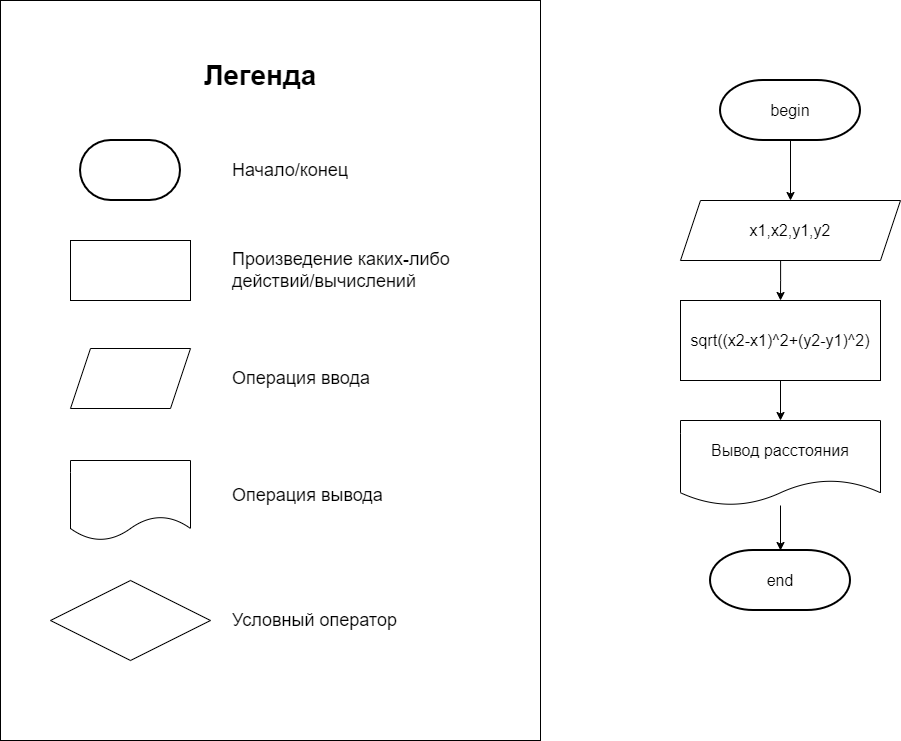

The diagram above was exported from draw.io. Its source (the exported page's mxGraphModel, read from the mxfile embedded in the PNG):
<mxGraphModel dx="1378" dy="796" grid="1" gridSize="10" guides="1" tooltips="1" connect="1" arrows="1" fold="1" page="1" pageScale="1" pageWidth="827" pageHeight="1169" math="0" shadow="0">
  <root>
    <mxCell id="0" />
    <mxCell id="1" parent="0" />
    <mxCell id="SkQSyA1NsL6N3PjzXSS--1" value="" style="rounded=0;whiteSpace=wrap;html=1;" parent="1" vertex="1">
      <mxGeometry x="110" y="170" width="540" height="740" as="geometry" />
    </mxCell>
    <mxCell id="SkQSyA1NsL6N3PjzXSS--2" value="" style="group" parent="1" vertex="1" connectable="0">
      <mxGeometry x="160" y="310" width="460" height="520" as="geometry" />
    </mxCell>
    <mxCell id="SkQSyA1NsL6N3PjzXSS--3" value="" style="rounded=0;whiteSpace=wrap;html=1;" parent="SkQSyA1NsL6N3PjzXSS--2" vertex="1">
      <mxGeometry x="20" y="100" width="120" height="60" as="geometry" />
    </mxCell>
    <mxCell id="SkQSyA1NsL6N3PjzXSS--4" value="&lt;span style=&quot;color: rgba(0, 0, 0, 0); font-family: monospace; font-size: 0px; text-align: start; text-wrap-mode: nowrap;&quot;&gt;%3CmxGraphModel%3E%3Croot%3E%3CmxCell%20id%3D%220%22%2F%3E%3CmxCell%20id%3D%221%22%20parent%3D%220%22%2F%3E%3CmxCell%20id%3D%222%22%20value%3D%22%22%20style%3D%22group%22%20vertex%3D%221%22%20connectable%3D%220%22%20parent%3D%221%22%3E%3CmxGeometry%20x%3D%2290%22%20y%3D%22230%22%20width%3D%22460%22%20height%3D%22520%22%20as%3D%22geometry%22%2F%3E%3C%2FmxCell%3E%3CmxCell%20id%3D%223%22%20value%3D%22%22%20style%3D%22rounded%3D0%3BwhiteSpace%3Dwrap%3Bhtml%3D1%3B%22%20vertex%3D%221%22%20parent%3D%222%22%3E%3CmxGeometry%20x%3D%2220%22%20y%3D%22100%22%20width%3D%22120%22%20height%3D%2260%22%20as%3D%22geometry%22%2F%3E%3C%2FmxCell%3E%3CmxCell%20id%3D%224%22%20value%3D%22%22%20style%3D%22strokeWidth%3D2%3Bhtml%3D1%3Bshape%3Dmxgraph.flowchart.terminator%3BwhiteSpace%3Dwrap%3B%22%20vertex%3D%221%22%20parent%3D%222%22%3E%3CmxGeometry%20x%3D%2230%22%20width%3D%22100%22%20height%3D%2260%22%20as%3D%22geometry%22%2F%3E%3C%2FmxCell%3E%3CmxCell%20id%3D%225%22%20value%3D%22%22%20style%3D%22shape%3Dparallelogram%3Bperimeter%3DparallelogramPerimeter%3BwhiteSpace%3Dwrap%3Bhtml%3D1%3BfixedSize%3D1%3B%22%20vertex%3D%221%22%20parent%3D%222%22%3E%3CmxGeometry%20x%3D%2220%22%20y%3D%22208%22%20width%3D%22120%22%20height%3D%2260%22%20as%3D%22geometry%22%2F%3E%3C%2FmxCell%3E%3CmxCell%20id%3D%226%22%20value%3D%22%22%20style%3D%22shape%3Ddocument%3BwhiteSpace%3Dwrap%3Bhtml%3D1%3BboundedLbl%3D1%3B%22%20vertex%3D%221%22%20parent%3D%222%22%3E%3CmxGeometry%20x%3D%2220%22%20y%3D%22320%22%20width%3D%22120%22%20height%3D%2280%22%20as%3D%22geometry%22%2F%3E%3C%2FmxCell%3E%3CmxCell%20id%3D%227%22%20value%3D%22%22%20style%3D%22rhombus%3BwhiteSpace%3Dwrap%3Bhtml%3D1%3B%22%20vertex%3D%221%22%20parent%3D%222%22%3E%3CmxGeometry%20y%3D%22440%22%20width%3D%22160%22%20height%3D%2280%22%20as%3D%22geometry%22%2F%3E%3C%2FmxCell%3E%3CmxCell%20id%3D%228%22%20value%3D%22%26lt%3Bfont%26gt%3B%D0%9D%D0%B0%D1%87%D0%B0%D0%BB%D0%BE%2F%D0%BA%D0%BE%D0%BD%D0%B5%D1%86%26amp%3Bnbsp%3B%26lt%3B%2Ffont%26gt%3B%22%20style%3D%22text%3Bhtml%3D1%3Balign%3Dleft%3BverticalAlign%3Dmiddle%3BwhiteSpace%3Dwrap%3Brounded%3D0%3BfontSize%3D18%3B%22%20vertex%3D%221%22%20parent%3D%222%22%3E%3CmxGeometry%20x%3D%22180%22%20y%3D%2215%22%20width%3D%22180%22%20height%3D%2230%22%20as%3D%22geometry%22%2F%3E%3C%2FmxCell%3E%3CmxCell%20id%3D%229%22%20value%3D%22%26lt%3Bfont%26gt%3B%D0%9F%D1%80%D0%BE%D0%B8%D0%B7%D0%B2%D0%B5%D0%B4%D0%B5%D0%BD%D0%B8%D0%B5%20%D0%BA%D0%B0%D0%BA%D0%B8%D1%85-%D0%BB%D0%B8%D0%B1%D0%BE%20%D0%B4%D0%B5%D0%B9%D1%81%D1%82%D0%B2%D0%B8%D0%B9%2F%D0%B2%D1%8B%D1%87%D0%B8%D1%81%D0%BB%D0%B5%D0%BD%D0%B8%D0%B9%26lt%3B%2Ffont%26gt%3B%22%20style%3D%22text%3Bhtml%3D1%3Balign%3Dleft%3BverticalAlign%3Dmiddle%3BwhiteSpace%3Dwrap%3Brounded%3D0%3BfontSize%3D18%3B%22%20vertex%3D%221%22%20parent%3D%222%22%3E%3CmxGeometry%20x%3D%22180%22%20y%3D%22115%22%20width%3D%22280%22%20height%3D%2230%22%20as%3D%22geometry%22%2F%3E%3C%2FmxCell%3E%3CmxCell%20id%3D%2210%22%20value%3D%22%26lt%3Bfont%26gt%3B%D0%9E%D0%BF%D0%B5%D1%80%D0%B0%D1%86%D0%B8%D1%8F%20%D0%B2%D0%B2%D0%BE%D0%B4%D0%B0%26lt%3B%2Ffont%26gt%3B%22%20style%3D%22text%3Bhtml%3D1%3Balign%3Dleft%3BverticalAlign%3Dmiddle%3BwhiteSpace%3Dwrap%3Brounded%3D0%3BfontSize%3D18%3B%22%20vertex%3D%221%22%20parent%3D%222%22%3E%3CmxGeometry%20x%3D%22180%22%20y%3D%22223%22%20width%3D%22210%22%20height%3D%2230%22%20as%3D%22geometry%22%2F%3E%3C%2FmxCell%3E%3CmxCell%20id%3D%2211%22%20value%3D%22%26lt%3Bfont%26gt%3B%D0%9E%D0%BF%D0%B5%D1%80%D0%B0%D1%86%D0%B8%D1%8F%20%D0%B2%D1%8B%D0%B2%D0%BE%D0%B4%D0%B0%26lt%3B%2Ffont%26gt%3B%22%20style%3D%22text%3Bhtml%3D1%3Balign%3Dleft%3BverticalAlign%3Dmiddle%3BwhiteSpace%3Dwrap%3Brounded%3D0%3BfontSize%3D18%3B%22%20vertex%3D%221%22%20parent%3D%222%22%3E%3CmxGeometry%20x%3D%22180%22%20y%3D%22339.5%22%20width%3D%22210%22%20height%3D%2230%22%20as%3D%22geometry%22%2F%3E%3C%2FmxCell%3E%3CmxCell%20id%3D%2212%22%20value%3D%22%26lt%3Bfont%26gt%3B%D0%A3%D1%81%D0%BB%D0%BE%D0%B2%D0%BD%D1%8B%D0%B9%20%D0%BE%D0%BF%D0%B5%D1%80%D0%B0%D1%82%D0%BE%D1%80%26lt%3B%2Ffont%26gt%3B%22%20style%3D%22text%3Bhtml%3D1%3Balign%3Dleft%3BverticalAlign%3Dmiddle%3BwhiteSpace%3Dwrap%3Brounded%3D0%3BfontSize%3D18%3B%22%20vertex%3D%221%22%20parent%3D%222%22%3E%3CmxGeometry%20x%3D%22180%22%20y%3D%22465%22%20width%3D%22210%22%20height%3D%2230%22%20as%3D%22geometry%22%2F%3E%3C%2FmxCell%3E%3C%2Froot%3E%3C%2FmxGraphModel%3E&lt;/span&gt;" style="strokeWidth=2;html=1;shape=mxgraph.flowchart.terminator;whiteSpace=wrap;" parent="SkQSyA1NsL6N3PjzXSS--2" vertex="1">
      <mxGeometry x="30" width="100" height="60" as="geometry" />
    </mxCell>
    <mxCell id="SkQSyA1NsL6N3PjzXSS--5" value="" style="shape=parallelogram;perimeter=parallelogramPerimeter;whiteSpace=wrap;html=1;fixedSize=1;" parent="SkQSyA1NsL6N3PjzXSS--2" vertex="1">
      <mxGeometry x="20" y="208" width="120" height="60" as="geometry" />
    </mxCell>
    <mxCell id="SkQSyA1NsL6N3PjzXSS--6" value="" style="shape=document;whiteSpace=wrap;html=1;boundedLbl=1;" parent="SkQSyA1NsL6N3PjzXSS--2" vertex="1">
      <mxGeometry x="20" y="320" width="120" height="80" as="geometry" />
    </mxCell>
    <mxCell id="SkQSyA1NsL6N3PjzXSS--7" value="" style="rhombus;whiteSpace=wrap;html=1;" parent="SkQSyA1NsL6N3PjzXSS--2" vertex="1">
      <mxGeometry y="440" width="160" height="80" as="geometry" />
    </mxCell>
    <mxCell id="SkQSyA1NsL6N3PjzXSS--8" value="&lt;font&gt;Начало/конец&amp;nbsp;&lt;/font&gt;" style="text;html=1;align=left;verticalAlign=middle;whiteSpace=wrap;rounded=0;fontSize=18;" parent="SkQSyA1NsL6N3PjzXSS--2" vertex="1">
      <mxGeometry x="180" y="15" width="180" height="30" as="geometry" />
    </mxCell>
    <mxCell id="SkQSyA1NsL6N3PjzXSS--9" value="&lt;font&gt;Произведение каких-либо действий/вычислений&lt;/font&gt;" style="text;html=1;align=left;verticalAlign=middle;whiteSpace=wrap;rounded=0;fontSize=18;" parent="SkQSyA1NsL6N3PjzXSS--2" vertex="1">
      <mxGeometry x="180" y="115" width="280" height="30" as="geometry" />
    </mxCell>
    <mxCell id="SkQSyA1NsL6N3PjzXSS--10" value="&lt;font&gt;Операция ввода&lt;/font&gt;" style="text;html=1;align=left;verticalAlign=middle;whiteSpace=wrap;rounded=0;fontSize=18;" parent="SkQSyA1NsL6N3PjzXSS--2" vertex="1">
      <mxGeometry x="180" y="223" width="210" height="30" as="geometry" />
    </mxCell>
    <mxCell id="SkQSyA1NsL6N3PjzXSS--11" value="&lt;font&gt;Операция вывода&lt;/font&gt;" style="text;html=1;align=left;verticalAlign=middle;whiteSpace=wrap;rounded=0;fontSize=18;" parent="SkQSyA1NsL6N3PjzXSS--2" vertex="1">
      <mxGeometry x="180" y="339.5" width="210" height="30" as="geometry" />
    </mxCell>
    <mxCell id="SkQSyA1NsL6N3PjzXSS--12" value="&lt;font&gt;Условный оператор&lt;/font&gt;" style="text;html=1;align=left;verticalAlign=middle;whiteSpace=wrap;rounded=0;fontSize=18;" parent="SkQSyA1NsL6N3PjzXSS--2" vertex="1">
      <mxGeometry x="180" y="465" width="210" height="30" as="geometry" />
    </mxCell>
    <mxCell id="SkQSyA1NsL6N3PjzXSS--13" value="&lt;font&gt;&lt;b&gt;Легенда&lt;/b&gt;&lt;/font&gt;" style="text;html=1;align=center;verticalAlign=middle;whiteSpace=wrap;rounded=0;fontSize=28;" parent="1" vertex="1">
      <mxGeometry x="310" y="230" width="120" height="30" as="geometry" />
    </mxCell>
    <mxCell id="SkQSyA1NsL6N3PjzXSS--57" value="" style="edgeStyle=orthogonalEdgeStyle;rounded=0;orthogonalLoop=1;jettySize=auto;html=1;" parent="1" source="SkQSyA1NsL6N3PjzXSS--14" target="SkQSyA1NsL6N3PjzXSS--50" edge="1">
      <mxGeometry relative="1" as="geometry" />
    </mxCell>
    <mxCell id="SkQSyA1NsL6N3PjzXSS--14" value="sqrt((x2-x1)^2+(y2-y1)^2)" style="rounded=0;whiteSpace=wrap;html=1;fontSize=16;" parent="1" vertex="1">
      <mxGeometry x="790" y="470" width="200" height="80" as="geometry" />
    </mxCell>
    <mxCell id="SkQSyA1NsL6N3PjzXSS--15" style="edgeStyle=orthogonalEdgeStyle;rounded=0;orthogonalLoop=1;jettySize=auto;html=1;fontSize=16;exitX=0.455;exitY=1;exitDx=0;exitDy=0;exitPerimeter=0;" parent="1" source="SkQSyA1NsL6N3PjzXSS--16" target="SkQSyA1NsL6N3PjzXSS--14" edge="1">
      <mxGeometry relative="1" as="geometry" />
    </mxCell>
    <mxCell id="SkQSyA1NsL6N3PjzXSS--16" value="x1,x2,y1,y2" style="shape=parallelogram;perimeter=parallelogramPerimeter;whiteSpace=wrap;html=1;fixedSize=1;fontSize=16;" parent="1" vertex="1">
      <mxGeometry x="790" y="370" width="220" height="60" as="geometry" />
    </mxCell>
    <mxCell id="SkQSyA1NsL6N3PjzXSS--17" value="" style="group;fontSize=16;" parent="1" vertex="1" connectable="0">
      <mxGeometry x="830" y="250" width="140" height="60" as="geometry" />
    </mxCell>
    <mxCell id="SkQSyA1NsL6N3PjzXSS--18" value="&lt;span style=&quot;color: rgba(0, 0, 0, 0); font-family: monospace; text-align: start; text-wrap-mode: nowrap;&quot;&gt;А&lt;/span&gt;" style="strokeWidth=2;html=1;shape=mxgraph.flowchart.terminator;whiteSpace=wrap;fontSize=16;" parent="SkQSyA1NsL6N3PjzXSS--17" vertex="1">
      <mxGeometry width="140" height="60" as="geometry" />
    </mxCell>
    <mxCell id="SkQSyA1NsL6N3PjzXSS--19" value="begin" style="text;html=1;align=center;verticalAlign=middle;whiteSpace=wrap;rounded=0;fontSize=16;" parent="SkQSyA1NsL6N3PjzXSS--17" vertex="1">
      <mxGeometry x="40" y="15" width="60" height="30" as="geometry" />
    </mxCell>
    <mxCell id="SkQSyA1NsL6N3PjzXSS--20" style="edgeStyle=orthogonalEdgeStyle;rounded=0;orthogonalLoop=1;jettySize=auto;html=1;fontSize=16;" parent="1" source="SkQSyA1NsL6N3PjzXSS--18" target="SkQSyA1NsL6N3PjzXSS--16" edge="1">
      <mxGeometry relative="1" as="geometry" />
    </mxCell>
    <mxCell id="SkQSyA1NsL6N3PjzXSS--50" value="Вывод расстояния" style="shape=document;whiteSpace=wrap;html=1;boundedLbl=1;fontSize=16;" parent="1" vertex="1">
      <mxGeometry x="790" y="590" width="200" height="85" as="geometry" />
    </mxCell>
    <mxCell id="SkQSyA1NsL6N3PjzXSS--51" style="edgeStyle=orthogonalEdgeStyle;rounded=0;orthogonalLoop=1;jettySize=auto;html=1;fontSize=16;" parent="1" source="SkQSyA1NsL6N3PjzXSS--50" target="SkQSyA1NsL6N3PjzXSS--52" edge="1">
      <mxGeometry relative="1" as="geometry">
        <mxPoint x="860" y="1520" as="targetPoint" />
      </mxGeometry>
    </mxCell>
    <mxCell id="SkQSyA1NsL6N3PjzXSS--52" value="&lt;span style=&quot;color: rgba(0, 0, 0, 0); font-family: monospace; text-align: start; text-wrap-mode: nowrap;&quot;&gt;end&lt;/span&gt;" style="strokeWidth=2;html=1;shape=mxgraph.flowchart.terminator;whiteSpace=wrap;fontSize=16;" parent="1" vertex="1">
      <mxGeometry x="820" y="720" width="140" height="60" as="geometry" />
    </mxCell>
    <mxCell id="SkQSyA1NsL6N3PjzXSS--53" value="end" style="text;html=1;align=center;verticalAlign=middle;whiteSpace=wrap;rounded=0;fontSize=16;" parent="1" vertex="1">
      <mxGeometry x="860" y="735" width="60" height="30" as="geometry" />
    </mxCell>
  </root>
</mxGraphModel>